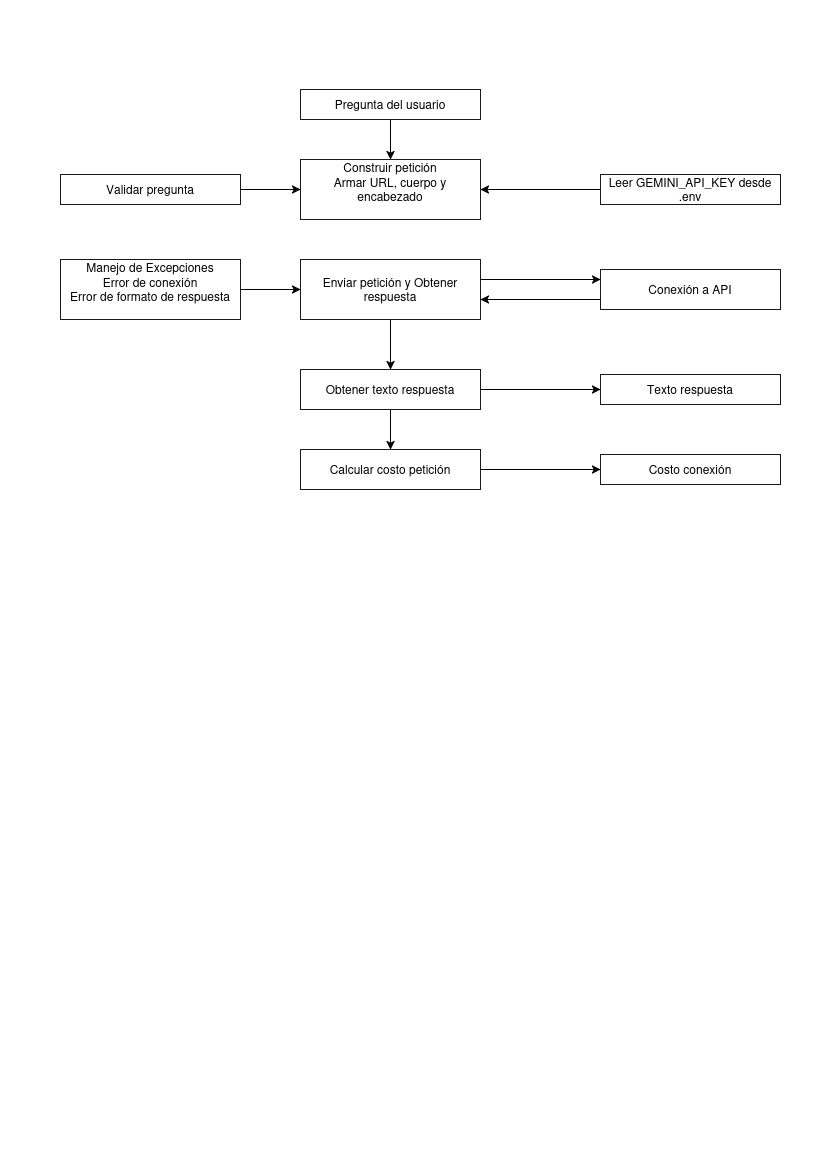

The diagram above was exported from draw.io. Its source (the exported page's mxGraphModel, read from the mxfile embedded in the PNG):
<mxGraphModel dx="2408" dy="2544" grid="1" gridSize="10" guides="1" tooltips="1" connect="1" arrows="1" fold="1" page="1" pageScale="1" pageWidth="827" pageHeight="1169" math="0" shadow="0">
  <root>
    <mxCell id="0" />
    <mxCell id="1" parent="0" />
    <mxCell id="Dr1eH_DOyjVXOHaMd8HS-10" edge="1" parent="1" source="Dr1eH_DOyjVXOHaMd8HS-2" style="edgeStyle=orthogonalEdgeStyle;rounded=0;orthogonalLoop=1;jettySize=auto;html=1;defaultLabelBackgroundColor=gap;" target="Dr1eH_DOyjVXOHaMd8HS-3" value="">
      <mxGeometry relative="1" as="geometry" />
    </mxCell>
    <mxCell id="Dr1eH_DOyjVXOHaMd8HS-2" parent="1" style="text;html=1;whiteSpace=wrap;strokeColor=#1A1A1A;fillColor=none;align=center;verticalAlign=middle;rounded=0;" value="Pregunta del usuario" vertex="1">
      <mxGeometry height="30" width="180" x="300" y="-1080" as="geometry" />
    </mxCell>
    <mxCell id="Dr1eH_DOyjVXOHaMd8HS-3" parent="1" style="text;html=1;whiteSpace=wrap;strokeColor=#1A1A1A;fillColor=none;align=center;verticalAlign=middle;rounded=0;" value="&lt;div&gt;Construir petición&lt;/div&gt;&lt;div&gt;Armar URL, cuerpo y encabezado&lt;/div&gt;&lt;div&gt;&lt;br&gt;&lt;/div&gt;" vertex="1">
      <mxGeometry height="60" width="180" x="300" y="-1010" as="geometry" />
    </mxCell>
    <mxCell id="Dr1eH_DOyjVXOHaMd8HS-8" edge="1" parent="1" source="Dr1eH_DOyjVXOHaMd8HS-4" style="edgeStyle=orthogonalEdgeStyle;rounded=0;orthogonalLoop=1;jettySize=auto;html=1;defaultLabelBackgroundColor=gap;" target="Dr1eH_DOyjVXOHaMd8HS-3" value="">
      <mxGeometry relative="1" as="geometry" />
    </mxCell>
    <mxCell id="Dr1eH_DOyjVXOHaMd8HS-4" parent="1" style="text;html=1;whiteSpace=wrap;strokeColor=#1A1A1A;fillColor=none;align=center;verticalAlign=middle;rounded=0;" value="Leer GEMINI_API_KEY desde .env" vertex="1">
      <mxGeometry height="30" width="180" x="600" y="-995" as="geometry" />
    </mxCell>
    <mxCell id="Dr1eH_DOyjVXOHaMd8HS-24" edge="1" parent="1" source="Dr1eH_DOyjVXOHaMd8HS-5" style="edgeStyle=orthogonalEdgeStyle;rounded=0;orthogonalLoop=1;jettySize=auto;html=1;exitX=1;exitY=0.5;exitDx=0;exitDy=0;defaultLabelBackgroundColor=gap;" target="Dr1eH_DOyjVXOHaMd8HS-21">
      <mxGeometry relative="1" as="geometry" />
    </mxCell>
    <mxCell id="Dr1eH_DOyjVXOHaMd8HS-27" edge="1" parent="1" source="Dr1eH_DOyjVXOHaMd8HS-5" style="edgeStyle=orthogonalEdgeStyle;rounded=0;orthogonalLoop=1;jettySize=auto;html=1;exitX=0.5;exitY=1;exitDx=0;exitDy=0;entryX=0.5;entryY=0;entryDx=0;entryDy=0;defaultLabelBackgroundColor=gap;" target="Dr1eH_DOyjVXOHaMd8HS-6">
      <mxGeometry relative="1" as="geometry" />
    </mxCell>
    <mxCell id="Dr1eH_DOyjVXOHaMd8HS-5" parent="1" style="text;html=1;whiteSpace=wrap;strokeColor=#1A1A1A;fillColor=none;align=center;verticalAlign=middle;rounded=0;" value="Obtener texto respuesta" vertex="1">
      <mxGeometry height="40" width="180" x="300" y="-800" as="geometry" />
    </mxCell>
    <mxCell id="Dr1eH_DOyjVXOHaMd8HS-26" edge="1" parent="1" source="Dr1eH_DOyjVXOHaMd8HS-6" style="edgeStyle=orthogonalEdgeStyle;rounded=0;orthogonalLoop=1;jettySize=auto;html=1;defaultLabelBackgroundColor=gap;" target="Dr1eH_DOyjVXOHaMd8HS-25">
      <mxGeometry relative="1" as="geometry" />
    </mxCell>
    <mxCell id="Dr1eH_DOyjVXOHaMd8HS-6" parent="1" style="text;html=1;whiteSpace=wrap;strokeColor=#1A1A1A;fillColor=none;align=center;verticalAlign=middle;rounded=0;" value="Calcular costo petición" vertex="1">
      <mxGeometry height="40" width="180" x="300" y="-720" as="geometry" />
    </mxCell>
    <mxCell id="Dr1eH_DOyjVXOHaMd8HS-15" edge="1" parent="1" source="Dr1eH_DOyjVXOHaMd8HS-9" style="edgeStyle=orthogonalEdgeStyle;rounded=0;orthogonalLoop=1;jettySize=auto;html=1;defaultLabelBackgroundColor=gap;" target="Dr1eH_DOyjVXOHaMd8HS-3" value="">
      <mxGeometry relative="1" as="geometry" />
    </mxCell>
    <mxCell id="Dr1eH_DOyjVXOHaMd8HS-9" parent="1" style="text;html=1;whiteSpace=wrap;strokeColor=#1A1A1A;fillColor=none;align=center;verticalAlign=middle;rounded=0;" value="Validar pregunta" vertex="1">
      <mxGeometry height="30" width="180" x="60" y="-995" as="geometry" />
    </mxCell>
    <mxCell id="Dr1eH_DOyjVXOHaMd8HS-18" edge="1" parent="1" style="edgeStyle=orthogonalEdgeStyle;rounded=0;orthogonalLoop=1;jettySize=auto;html=1;defaultLabelBackgroundColor=gap;">
      <mxGeometry relative="1" as="geometry">
        <mxPoint x="480" y="-890" as="sourcePoint" />
        <mxPoint x="600" y="-890" as="targetPoint" />
      </mxGeometry>
    </mxCell>
    <mxCell id="Dr1eH_DOyjVXOHaMd8HS-20" edge="1" parent="1" source="Dr1eH_DOyjVXOHaMd8HS-12" style="edgeStyle=orthogonalEdgeStyle;rounded=0;orthogonalLoop=1;jettySize=auto;html=1;defaultLabelBackgroundColor=gap;" target="Dr1eH_DOyjVXOHaMd8HS-5" value="">
      <mxGeometry relative="1" as="geometry" />
    </mxCell>
    <mxCell id="Dr1eH_DOyjVXOHaMd8HS-12" parent="1" style="text;html=1;whiteSpace=wrap;strokeColor=#1A1A1A;fillColor=none;align=center;verticalAlign=middle;rounded=0;" value="&lt;div&gt;&lt;br&gt;&lt;/div&gt;&lt;div&gt;&lt;br&gt;&lt;/div&gt;&lt;div&gt;Enviar petición y Obtener respuesta&lt;/div&gt;&lt;div&gt;&lt;br&gt;&lt;/div&gt;&lt;div&gt;&lt;br&gt;&lt;/div&gt;" vertex="1">
      <mxGeometry height="60" width="180" x="300" y="-910" as="geometry" />
    </mxCell>
    <mxCell id="Dr1eH_DOyjVXOHaMd8HS-16" edge="1" parent="1" source="Dr1eH_DOyjVXOHaMd8HS-13" style="edgeStyle=orthogonalEdgeStyle;rounded=0;orthogonalLoop=1;jettySize=auto;html=1;defaultLabelBackgroundColor=gap;" target="Dr1eH_DOyjVXOHaMd8HS-12" value="">
      <mxGeometry relative="1" as="geometry" />
    </mxCell>
    <mxCell id="Dr1eH_DOyjVXOHaMd8HS-13" parent="1" style="text;html=1;whiteSpace=wrap;strokeColor=#1A1A1A;fillColor=none;align=center;verticalAlign=middle;rounded=0;" value="&lt;div&gt;Manejo de Excepciones&lt;/div&gt;&lt;div&gt;Error de conexión&lt;/div&gt;&lt;div&gt;Error de formato de respuesta&lt;/div&gt;&lt;div&gt;&lt;br&gt;&lt;/div&gt;" vertex="1">
      <mxGeometry height="60" width="180" x="60" y="-910" as="geometry" />
    </mxCell>
    <mxCell id="Dr1eH_DOyjVXOHaMd8HS-17" parent="1" style="text;html=1;whiteSpace=wrap;strokeColor=#1A1A1A;fillColor=none;align=center;verticalAlign=middle;rounded=0;" value="Conexión a API" vertex="1">
      <mxGeometry height="40" width="180" x="600" y="-900" as="geometry" />
    </mxCell>
    <mxCell id="Dr1eH_DOyjVXOHaMd8HS-19" edge="1" parent="1" style="edgeStyle=orthogonalEdgeStyle;rounded=0;orthogonalLoop=1;jettySize=auto;html=1;defaultLabelBackgroundColor=gap;" value="">
      <mxGeometry relative="1" as="geometry">
        <mxPoint x="600" y="-870" as="sourcePoint" />
        <mxPoint x="480" y="-870" as="targetPoint" />
      </mxGeometry>
    </mxCell>
    <mxCell id="Dr1eH_DOyjVXOHaMd8HS-21" parent="1" style="text;html=1;whiteSpace=wrap;strokeColor=#1A1A1A;fillColor=none;align=center;verticalAlign=middle;rounded=0;" value="Texto respuesta" vertex="1">
      <mxGeometry height="30" width="180" x="600" y="-795" as="geometry" />
    </mxCell>
    <mxCell id="Dr1eH_DOyjVXOHaMd8HS-25" parent="1" style="text;html=1;whiteSpace=wrap;strokeColor=#1A1A1A;fillColor=none;align=center;verticalAlign=middle;rounded=0;" value="Costo conexión" vertex="1">
      <mxGeometry height="30" width="180" x="600" y="-715" as="geometry" />
    </mxCell>
  </root>
</mxGraphModel>